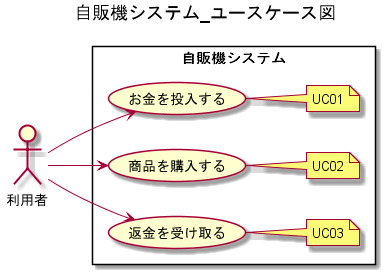

The diagram above was rendered by PlantUML. Its source (embedded in the PNG):
@startuml

title 自販機システム_ユースケース図
:利用者: as user

rectangle 自販機システム {

    (お金を投入する) as (insertMoney)
    (商品を購入する) as (buyProduct)
    (返金を受け取る) as (receiveChange)

    left to right direction
    user --> insertMoney
    user --> buyProduct
    user --> receiveChange


    note right of insertMoney
    UC01
    end note

    note right of buyProduct
    UC02
    end note

    
    note right of receiveChange
    UC03
    end note

}
@enduml